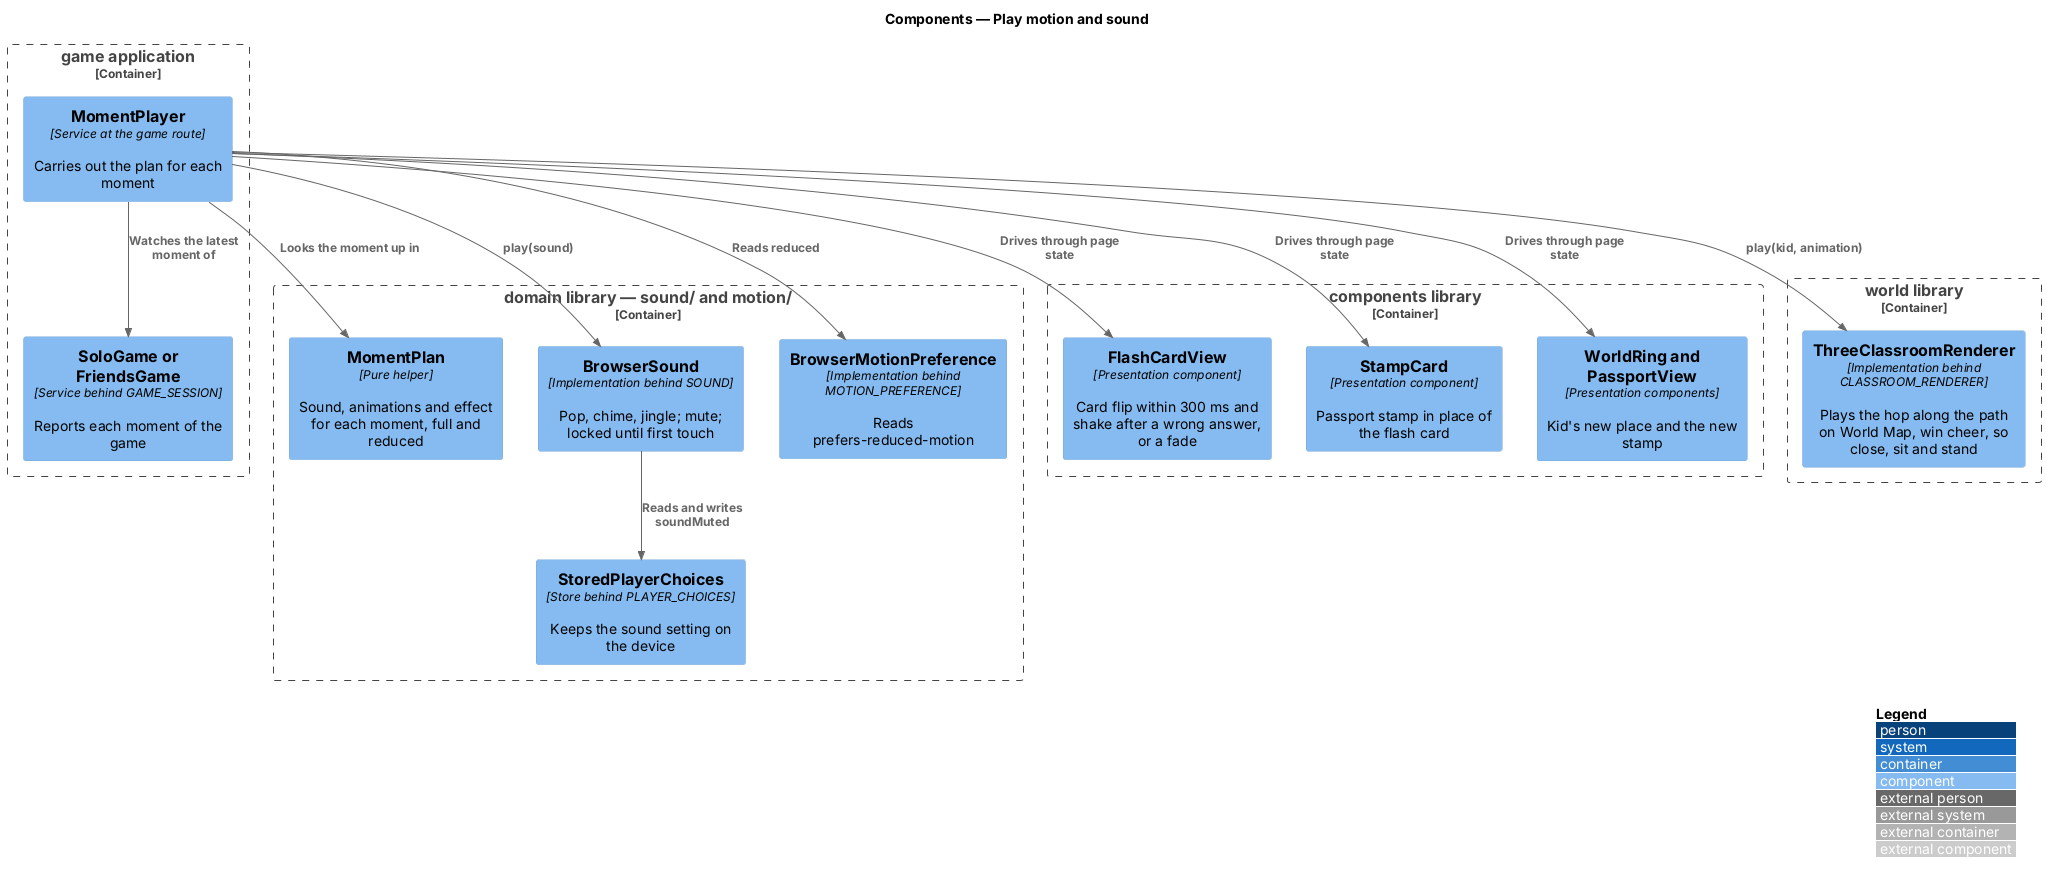

The diagram above was rendered by PlantUML. Its source (embedded in the PNG):
@startuml
!include <C4/C4_Component>
LAYOUT_WITH_LEGEND()
title Components — Play motion and sound

Container_Boundary(game, "game application") {
  Component(session, "SoloGame or FriendsGame", "Service behind GAME_SESSION", "Reports each moment of the game")
  Component(player, "MomentPlayer", "Service at the game route", "Carries out the plan for each moment")
}
Container_Boundary(domain, "domain library — sound/ and motion/") {
  Component(plan, "MomentPlan", "Pure helper", "Sound, animations and effect for each moment, full and reduced")
  Component(sound, "BrowserSound", "Implementation behind SOUND", "Pop, chime, jingle; mute; locked until first touch")
  Component(pref, "BrowserMotionPreference", "Implementation behind MOTION_PREFERENCE", "Reads prefers-reduced-motion")
  Component(choices, "StoredPlayerChoices", "Store behind PLAYER_CHOICES", "Keeps the sound setting on the device")
}
Container_Boundary(components, "components library") {
  Component(card, "FlashCardView", "Presentation component", "Card flip within 300 ms and shake after a wrong answer, or a fade")
  Component(stamp, "StampCard", "Presentation component", "Passport stamp in place of the flash card")
  Component(ring, "WorldRing and PassportView", "Presentation components", "Kid's new place and the new stamp")
}
Container_Boundary(world, "world library") {
  Component(renderer, "ThreeClassroomRenderer", "Implementation behind CLASSROOM_RENDERER", "Plays the hop along the path on World Map, win cheer, so close, sit and stand")
}
Rel(player, session, "Watches the latest moment of")
Rel(player, plan, "Looks the moment up in")
Rel(player, pref, "Reads reduced")
Rel(player, sound, "play(sound)")
Rel(player, renderer, "play(kid, animation)")
Rel(player, card, "Drives through page state")
Rel(player, stamp, "Drives through page state")
Rel(player, ring, "Drives through page state")
Rel(sound, choices, "Reads and writes soundMuted")
@enduml